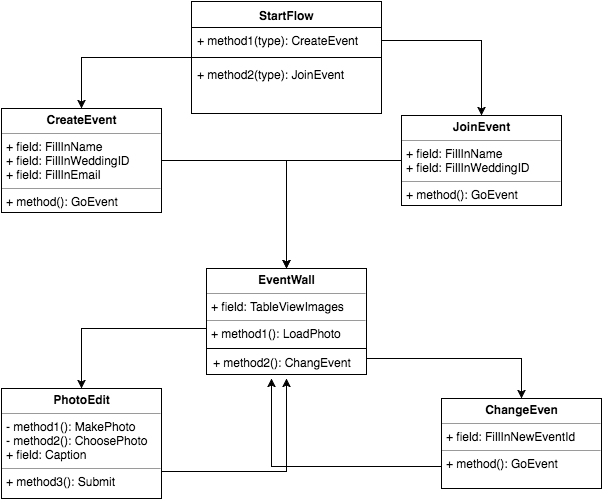

The diagram above was exported from draw.io. Its source (the exported page's mxGraphModel, read from the mxfile embedded in the PNG):
<mxGraphModel dx="794" dy="403" grid="1" gridSize="10" guides="1" tooltips="1" connect="1" arrows="1" fold="1" page="1" pageScale="1" pageWidth="826" pageHeight="1169" background="#ffffff" math="0" shadow="0">
  <root>
    <mxCell id="0" />
    <mxCell id="1" parent="0" />
    <mxCell id="681a5e444a24f7ff-18" style="edgeStyle=orthogonalEdgeStyle;rounded=0;html=1;entryX=0.5;entryY=0;jettySize=auto;orthogonalLoop=1;" edge="1" parent="1" source="681a5e444a24f7ff-1" target="681a5e444a24f7ff-5">
      <mxGeometry relative="1" as="geometry" />
    </mxCell>
    <mxCell id="681a5e444a24f7ff-1" value="StartFlow" style="swimlane;html=1;fontStyle=1;align=center;verticalAlign=top;childLayout=stackLayout;horizontal=1;startSize=26;horizontalStack=0;resizeParent=1;resizeLast=0;collapsible=1;marginBottom=0;swimlaneFillColor=#ffffff;" vertex="1" parent="1">
      <mxGeometry x="280" y="123" width="190" height="112" as="geometry" />
    </mxCell>
    <mxCell id="681a5e444a24f7ff-2" value="+ method1(type): CreateEvent" style="text;html=1;strokeColor=none;fillColor=none;align=left;verticalAlign=top;spacingLeft=4;spacingRight=4;whiteSpace=wrap;overflow=hidden;rotatable=0;points=[[0,0.5],[1,0.5]];portConstraint=eastwest;" vertex="1" parent="681a5e444a24f7ff-1">
      <mxGeometry y="26" width="190" height="26" as="geometry" />
    </mxCell>
    <mxCell id="681a5e444a24f7ff-3" value="" style="line;html=1;strokeWidth=1;fillColor=none;align=left;verticalAlign=middle;spacingTop=-1;spacingLeft=3;spacingRight=3;rotatable=0;labelPosition=right;points=[];portConstraint=eastwest;" vertex="1" parent="681a5e444a24f7ff-1">
      <mxGeometry y="52" width="190" height="8" as="geometry" />
    </mxCell>
    <mxCell id="681a5e444a24f7ff-4" value="+ method2(type): JoinEvent&lt;div&gt;&lt;br&gt;&lt;/div&gt;" style="text;html=1;strokeColor=none;fillColor=none;align=left;verticalAlign=top;spacingLeft=4;spacingRight=4;whiteSpace=wrap;overflow=hidden;rotatable=0;points=[[0,0.5],[1,0.5]];portConstraint=eastwest;" vertex="1" parent="681a5e444a24f7ff-1">
      <mxGeometry y="60" width="190" height="26" as="geometry" />
    </mxCell>
    <mxCell id="681a5e444a24f7ff-14" style="edgeStyle=orthogonalEdgeStyle;rounded=0;html=1;jettySize=auto;orthogonalLoop=1;" edge="1" parent="1" source="681a5e444a24f7ff-5" target="681a5e444a24f7ff-12">
      <mxGeometry relative="1" as="geometry" />
    </mxCell>
    <mxCell id="681a5e444a24f7ff-5" value="&lt;p style=&quot;margin: 0px ; margin-top: 4px ; text-align: center&quot;&gt;&lt;b&gt;CreateEvent&lt;/b&gt;&lt;/p&gt;&lt;hr size=&quot;1&quot;&gt;&lt;p style=&quot;margin: 0px ; margin-left: 4px&quot;&gt;+ field: FillInName&lt;/p&gt;&lt;p style=&quot;margin: 0px ; margin-left: 4px&quot;&gt;+ field: FillInWeddingID&lt;/p&gt;&lt;p style=&quot;margin: 0px ; margin-left: 4px&quot;&gt;+ field: FillInEmail&lt;/p&gt;&lt;hr size=&quot;1&quot;&gt;&lt;p style=&quot;margin: 0px ; margin-left: 4px&quot;&gt;+ method(): GoEvent&lt;/p&gt;&lt;p style=&quot;margin: 0px ; margin-left: 4px&quot;&gt;&lt;br&gt;&lt;/p&gt;" style="verticalAlign=top;align=left;overflow=fill;fontSize=12;fontFamily=Helvetica;html=1;" vertex="1" parent="1">
      <mxGeometry x="90" y="230" width="160" height="104" as="geometry" />
    </mxCell>
    <mxCell id="681a5e444a24f7ff-15" style="edgeStyle=orthogonalEdgeStyle;rounded=0;html=1;jettySize=auto;orthogonalLoop=1;" edge="1" parent="1" source="681a5e444a24f7ff-9" target="681a5e444a24f7ff-12">
      <mxGeometry relative="1" as="geometry" />
    </mxCell>
    <mxCell id="681a5e444a24f7ff-9" value="&lt;p style=&quot;margin: 0px ; margin-top: 4px ; text-align: center&quot;&gt;&lt;b&gt;JoinEvent&lt;/b&gt;&lt;/p&gt;&lt;hr size=&quot;1&quot;&gt;&lt;p style=&quot;margin: 0px ; margin-left: 4px&quot;&gt;+ field: FillInName&lt;/p&gt;&lt;p style=&quot;margin: 0px ; margin-left: 4px&quot;&gt;+ field: FillInWeddingID&lt;/p&gt;&lt;hr size=&quot;1&quot;&gt;&lt;p style=&quot;margin: 0px ; margin-left: 4px&quot;&gt;+ method(): GoEvent&lt;/p&gt;&lt;p style=&quot;margin: 0px ; margin-left: 4px&quot;&gt;&lt;br&gt;&lt;/p&gt;" style="verticalAlign=top;align=left;overflow=fill;fontSize=12;fontFamily=Helvetica;html=1;" vertex="1" parent="1">
      <mxGeometry x="490" y="237" width="160" height="90" as="geometry" />
    </mxCell>
    <mxCell id="681a5e444a24f7ff-23" style="edgeStyle=orthogonalEdgeStyle;rounded=0;html=1;exitX=0;exitY=0.75;entryX=0.5;entryY=0;jettySize=auto;orthogonalLoop=1;" edge="1" parent="1" source="681a5e444a24f7ff-12" target="681a5e444a24f7ff-20">
      <mxGeometry relative="1" as="geometry" />
    </mxCell>
    <mxCell id="681a5e444a24f7ff-25" style="edgeStyle=orthogonalEdgeStyle;rounded=0;html=1;exitX=1;exitY=0.75;entryX=0.5;entryY=0;jettySize=auto;orthogonalLoop=1;" edge="1" parent="1" source="681a5e444a24f7ff-12" target="681a5e444a24f7ff-21">
      <mxGeometry relative="1" as="geometry">
        <Array as="points">
          <mxPoint x="455" y="480" />
          <mxPoint x="610" y="480" />
        </Array>
      </mxGeometry>
    </mxCell>
    <mxCell id="681a5e444a24f7ff-12" value="&lt;p style=&quot;margin: 0px ; margin-top: 4px ; text-align: center&quot;&gt;&lt;b&gt;EventWall&lt;/b&gt;&lt;/p&gt;&lt;hr size=&quot;1&quot;&gt;&lt;p style=&quot;margin: 0px ; margin-left: 4px&quot;&gt;+ field: TableViewImages&lt;/p&gt;&lt;hr size=&quot;1&quot;&gt;&lt;p style=&quot;margin: 0px ; margin-left: 4px&quot;&gt;+ method1(): LoadPhoto&lt;/p&gt;" style="verticalAlign=top;align=left;overflow=fill;fontSize=12;fontFamily=Helvetica;html=1;" vertex="1" parent="1">
      <mxGeometry x="295" y="390" width="160" height="80" as="geometry" />
    </mxCell>
    <mxCell id="681a5e444a24f7ff-19" style="edgeStyle=orthogonalEdgeStyle;rounded=0;html=1;entryX=0.5;entryY=0;jettySize=auto;orthogonalLoop=1;" edge="1" parent="1" source="681a5e444a24f7ff-2" target="681a5e444a24f7ff-9">
      <mxGeometry relative="1" as="geometry" />
    </mxCell>
    <mxCell id="681a5e444a24f7ff-31" style="edgeStyle=orthogonalEdgeStyle;rounded=0;html=1;exitX=1;exitY=0.75;jettySize=auto;orthogonalLoop=1;" edge="1" parent="1" source="681a5e444a24f7ff-20">
      <mxGeometry relative="1" as="geometry">
        <mxPoint x="375" y="500" as="targetPoint" />
        <Array as="points">
          <mxPoint x="375" y="593" />
        </Array>
      </mxGeometry>
    </mxCell>
    <mxCell id="681a5e444a24f7ff-20" value="&lt;p style=&quot;margin: 0px ; margin-top: 4px ; text-align: center&quot;&gt;&lt;b&gt;PhotoEdit&lt;/b&gt;&lt;/p&gt;&lt;hr size=&quot;1&quot;&gt;&lt;p style=&quot;margin: 0px ; margin-left: 4px&quot;&gt;- method1(): MakePhoto&lt;/p&gt;&lt;p style=&quot;margin: 0px ; margin-left: 4px&quot;&gt;- method2(): ChoosePhoto&lt;/p&gt;&lt;p style=&quot;margin: 0px ; margin-left: 4px&quot;&gt;&lt;span&gt;+ field: Caption&lt;/span&gt;&lt;br&gt;&lt;/p&gt;&lt;hr size=&quot;1&quot;&gt;&lt;p style=&quot;margin: 0px ; margin-left: 4px&quot;&gt;&lt;span style=&quot;line-height: 1.2&quot;&gt;+ method3(): Submit&lt;/span&gt;&lt;br&gt;&lt;/p&gt;" style="verticalAlign=top;align=left;overflow=fill;fontSize=12;fontFamily=Helvetica;html=1;" vertex="1" parent="1">
      <mxGeometry x="90" y="510" width="160" height="110" as="geometry" />
    </mxCell>
    <mxCell id="681a5e444a24f7ff-33" style="edgeStyle=orthogonalEdgeStyle;rounded=0;html=1;exitX=0;exitY=0.75;jettySize=auto;orthogonalLoop=1;" edge="1" parent="1" source="681a5e444a24f7ff-21">
      <mxGeometry relative="1" as="geometry">
        <mxPoint x="360" y="500" as="targetPoint" />
      </mxGeometry>
    </mxCell>
    <mxCell id="681a5e444a24f7ff-21" value="&lt;p style=&quot;margin: 0px ; margin-top: 4px ; text-align: center&quot;&gt;&lt;b&gt;ChangeEven&lt;/b&gt;&lt;/p&gt;&lt;hr size=&quot;1&quot;&gt;&lt;p style=&quot;margin: 0px ; margin-left: 4px&quot;&gt;+ field:&amp;nbsp;&lt;span&gt;FillInNewEventId&lt;/span&gt;&lt;/p&gt;&lt;hr size=&quot;1&quot;&gt;&lt;p style=&quot;margin: 0px ; margin-left: 4px&quot;&gt;+ method(): GoEvent&lt;/p&gt;" style="verticalAlign=top;align=left;overflow=fill;fontSize=12;fontFamily=Helvetica;html=1;" vertex="1" parent="1">
      <mxGeometry x="530" y="520" width="160" height="90" as="geometry" />
    </mxCell>
    <mxCell id="681a5e444a24f7ff-30" value="&lt;div&gt;&lt;span&gt;+ method2(): ChangEvent&lt;/span&gt;&lt;br&gt;&lt;/div&gt;" style="text;html=1;strokeColor=#000000;fillColor=none;align=left;verticalAlign=top;spacingLeft=4;spacingRight=4;whiteSpace=wrap;overflow=hidden;rotatable=0;points=[[0,0.5],[1,0.5]];portConstraint=eastwest;" vertex="1" parent="1">
      <mxGeometry x="295" y="470" width="160" height="26" as="geometry" />
    </mxCell>
  </root>
</mxGraphModel>